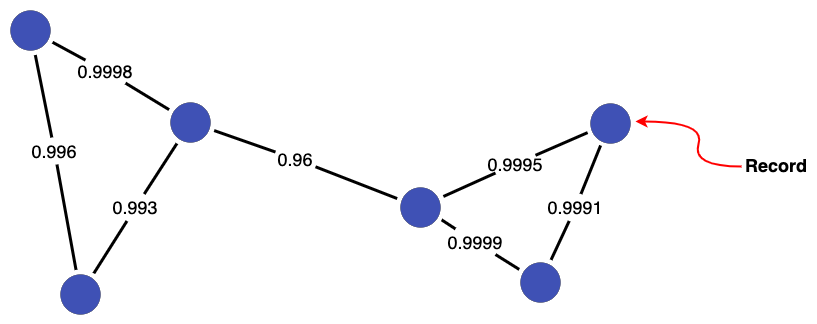

The diagram above was exported from draw.io. Its source (the exported page's mxGraphModel, read from the mxfile embedded in the PNG):
<mxGraphModel dx="819" dy="718" grid="1" gridSize="10" guides="1" tooltips="1" connect="1" arrows="1" fold="1" page="1" pageScale="1" pageWidth="1169" pageHeight="827" math="0" shadow="0">
  <root>
    <mxCell id="0" />
    <mxCell id="1" parent="0" />
    <mxCell id="8--HhbSZYtI3ddgJnD71-30" style="edgeStyle=none;rounded=0;orthogonalLoop=1;jettySize=auto;html=1;sourcePerimeterSpacing=5;endArrow=none;endFill=0;targetPerimeterSpacing=5;strokeWidth=3;" parent="1" source="2bu_Y3eltcdGrTqhSt9E-5" target="cYElKbxQgo7ZKdm-iqBS-3" edge="1">
      <mxGeometry relative="1" as="geometry">
        <mxPoint x="720" y="270" as="sourcePoint" />
        <mxPoint x="853" y="340.66666666666674" as="targetPoint" />
      </mxGeometry>
    </mxCell>
    <mxCell id="8--HhbSZYtI3ddgJnD71-31" style="edgeStyle=none;rounded=0;orthogonalLoop=1;jettySize=auto;html=1;sourcePerimeterSpacing=5;endArrow=none;endFill=0;targetPerimeterSpacing=5;strokeWidth=3;" parent="1" source="2bu_Y3eltcdGrTqhSt9E-10" target="cYElKbxQgo7ZKdm-iqBS-4" edge="1">
      <mxGeometry relative="1" as="geometry">
        <mxPoint x="679" y="301.70149253731347" as="sourcePoint" />
        <mxPoint x="603" y="374.29850746268653" as="targetPoint" />
      </mxGeometry>
    </mxCell>
    <mxCell id="cYElKbxQgo7ZKdm-iqBS-2" value="" style="ellipse;whiteSpace=wrap;html=1;aspect=fixed;fillColor=#3F51B5;strokeWidth=0;" parent="1" vertex="1">
      <mxGeometry x="520" y="202" width="40" height="40" as="geometry" />
    </mxCell>
    <mxCell id="cYElKbxQgo7ZKdm-iqBS-3" value="" style="ellipse;whiteSpace=wrap;html=1;aspect=fixed;fillColor=#3F51B5;strokeWidth=0;" parent="1" vertex="1">
      <mxGeometry x="750" y="287" width="40" height="40" as="geometry" />
    </mxCell>
    <mxCell id="cYElKbxQgo7ZKdm-iqBS-4" value="" style="ellipse;whiteSpace=wrap;html=1;aspect=fixed;fillColor=#3F51B5;strokeWidth=0;" parent="1" vertex="1">
      <mxGeometry x="360" y="110" width="40" height="40" as="geometry" />
    </mxCell>
    <mxCell id="0Em6HkdnnT268Eb0fTgz-2" value="" style="ellipse;whiteSpace=wrap;html=1;aspect=fixed;fillColor=#3F51B5;strokeWidth=0;" parent="1" vertex="1">
      <mxGeometry x="410" y="374" width="40" height="40" as="geometry" />
    </mxCell>
    <mxCell id="0Em6HkdnnT268Eb0fTgz-4" style="edgeStyle=none;rounded=0;orthogonalLoop=1;jettySize=auto;html=1;sourcePerimeterSpacing=5;endArrow=none;endFill=0;targetPerimeterSpacing=5;strokeWidth=3;" parent="1" source="2bu_Y3eltcdGrTqhSt9E-12" target="0Em6HkdnnT268Eb0fTgz-2" edge="1">
      <mxGeometry relative="1" as="geometry">
        <mxPoint x="251" y="300" as="sourcePoint" />
        <mxPoint x="389" y="388" as="targetPoint" />
      </mxGeometry>
    </mxCell>
    <mxCell id="0Em6HkdnnT268Eb0fTgz-5" style="edgeStyle=none;rounded=0;orthogonalLoop=1;jettySize=auto;html=1;sourcePerimeterSpacing=5;endArrow=none;endFill=0;targetPerimeterSpacing=5;strokeWidth=3;" parent="1" source="2bu_Y3eltcdGrTqhSt9E-8" target="cYElKbxQgo7ZKdm-iqBS-2" edge="1">
      <mxGeometry relative="1" as="geometry">
        <mxPoint x="371" y="323" as="sourcePoint" />
        <mxPoint x="509" y="411" as="targetPoint" />
      </mxGeometry>
    </mxCell>
    <mxCell id="0Em6HkdnnT268Eb0fTgz-7" value="" style="ellipse;whiteSpace=wrap;html=1;aspect=fixed;fillColor=#3F51B5;strokeWidth=0;" parent="1" vertex="1">
      <mxGeometry x="940" y="203" width="40" height="40" as="geometry" />
    </mxCell>
    <mxCell id="0Em6HkdnnT268Eb0fTgz-8" value="" style="ellipse;whiteSpace=wrap;html=1;aspect=fixed;fillColor=#3F51B5;strokeWidth=0;" parent="1" vertex="1">
      <mxGeometry x="870" y="362" width="40" height="40" as="geometry" />
    </mxCell>
    <mxCell id="0Em6HkdnnT268Eb0fTgz-9" style="edgeStyle=none;rounded=0;orthogonalLoop=1;jettySize=auto;html=1;sourcePerimeterSpacing=5;endArrow=none;endFill=0;targetPerimeterSpacing=5;strokeWidth=3;" parent="1" source="2bu_Y3eltcdGrTqhSt9E-15" target="0Em6HkdnnT268Eb0fTgz-8" edge="1">
      <mxGeometry relative="1" as="geometry">
        <mxPoint x="791.1269709013" y="319.36604281510813" as="sourcePoint" />
        <mxPoint x="881" y="444" as="targetPoint" />
      </mxGeometry>
    </mxCell>
    <mxCell id="0Em6HkdnnT268Eb0fTgz-12" style="edgeStyle=none;rounded=0;orthogonalLoop=1;jettySize=auto;html=1;sourcePerimeterSpacing=5;endArrow=none;endFill=0;targetPerimeterSpacing=5;strokeWidth=3;" parent="1" source="2bu_Y3eltcdGrTqhSt9E-14" edge="1">
      <mxGeometry relative="1" as="geometry">
        <mxPoint x="792.9070803635991" y="295.98672535004357" as="sourcePoint" />
        <mxPoint x="937.1349046165631" y="232.10877901162485" as="targetPoint" />
      </mxGeometry>
    </mxCell>
    <mxCell id="0Em6HkdnnT268Eb0fTgz-14" style="edgeStyle=none;rounded=0;orthogonalLoop=1;jettySize=auto;html=1;sourcePerimeterSpacing=5;endArrow=none;endFill=0;targetPerimeterSpacing=5;strokeWidth=3;" parent="1" source="2bu_Y3eltcdGrTqhSt9E-19" target="0Em6HkdnnT268Eb0fTgz-8" edge="1">
      <mxGeometry relative="1" as="geometry">
        <mxPoint x="950.1115775334893" y="244.9612521680001" as="sourcePoint" />
        <mxPoint x="808" y="355" as="targetPoint" />
      </mxGeometry>
    </mxCell>
    <mxCell id="2bu_Y3eltcdGrTqhSt9E-6" value="" style="edgeStyle=none;rounded=0;orthogonalLoop=1;jettySize=auto;html=1;sourcePerimeterSpacing=5;endArrow=none;endFill=0;targetPerimeterSpacing=5;strokeWidth=3;" parent="1" source="cYElKbxQgo7ZKdm-iqBS-2" target="2bu_Y3eltcdGrTqhSt9E-5" edge="1">
      <mxGeometry relative="1" as="geometry">
        <mxPoint x="563" y="231" as="sourcePoint" />
        <mxPoint x="747" y="298" as="targetPoint" />
      </mxGeometry>
    </mxCell>
    <mxCell id="2bu_Y3eltcdGrTqhSt9E-5" value="&lt;font style=&quot;font-size: 18px;&quot;&gt;0.96&lt;/font&gt;" style="text;html=1;strokeColor=none;fillColor=none;align=center;verticalAlign=middle;whiteSpace=wrap;rounded=0;" parent="1" vertex="1">
      <mxGeometry x="630" y="250" width="30" height="17" as="geometry" />
    </mxCell>
    <mxCell id="2bu_Y3eltcdGrTqhSt9E-9" value="" style="edgeStyle=none;rounded=0;orthogonalLoop=1;jettySize=auto;html=1;sourcePerimeterSpacing=5;endArrow=none;endFill=0;targetPerimeterSpacing=5;strokeWidth=3;" parent="1" source="0Em6HkdnnT268Eb0fTgz-2" target="2bu_Y3eltcdGrTqhSt9E-8" edge="1">
      <mxGeometry relative="1" as="geometry">
        <mxPoint x="443" y="373" as="sourcePoint" />
        <mxPoint x="527" y="243" as="targetPoint" />
      </mxGeometry>
    </mxCell>
    <mxCell id="2bu_Y3eltcdGrTqhSt9E-8" value="&lt;font style=&quot;font-size: 18px;&quot;&gt;0.993&lt;/font&gt;" style="text;html=1;strokeColor=none;fillColor=none;align=center;verticalAlign=middle;whiteSpace=wrap;rounded=0;" parent="1" vertex="1">
      <mxGeometry x="470" y="298.5" width="30" height="17" as="geometry" />
    </mxCell>
    <mxCell id="2bu_Y3eltcdGrTqhSt9E-11" value="" style="edgeStyle=none;rounded=0;orthogonalLoop=1;jettySize=auto;html=1;sourcePerimeterSpacing=5;endArrow=none;endFill=0;targetPerimeterSpacing=5;strokeWidth=3;" parent="1" source="cYElKbxQgo7ZKdm-iqBS-2" target="2bu_Y3eltcdGrTqhSt9E-10" edge="1">
      <mxGeometry relative="1" as="geometry">
        <mxPoint x="518" y="210" as="sourcePoint" />
        <mxPoint x="402" y="142" as="targetPoint" />
      </mxGeometry>
    </mxCell>
    <mxCell id="2bu_Y3eltcdGrTqhSt9E-10" value="&lt;font style=&quot;font-size: 18px;&quot;&gt;0.9998&lt;/font&gt;" style="text;html=1;strokeColor=none;fillColor=none;align=center;verticalAlign=middle;whiteSpace=wrap;rounded=0;" parent="1" vertex="1">
      <mxGeometry x="440" y="162" width="30" height="17" as="geometry" />
    </mxCell>
    <mxCell id="2bu_Y3eltcdGrTqhSt9E-13" value="" style="edgeStyle=none;rounded=0;orthogonalLoop=1;jettySize=auto;html=1;sourcePerimeterSpacing=5;endArrow=none;endFill=0;targetPerimeterSpacing=5;strokeWidth=3;" parent="1" source="cYElKbxQgo7ZKdm-iqBS-4" target="2bu_Y3eltcdGrTqhSt9E-12" edge="1">
      <mxGeometry relative="1" as="geometry">
        <mxPoint x="385" y="155" as="sourcePoint" />
        <mxPoint x="425" y="369" as="targetPoint" />
      </mxGeometry>
    </mxCell>
    <mxCell id="2bu_Y3eltcdGrTqhSt9E-12" value="&lt;font style=&quot;font-size: 18px;&quot;&gt;0.996&lt;/font&gt;" style="text;html=1;strokeColor=none;fillColor=none;align=center;verticalAlign=middle;whiteSpace=wrap;rounded=0;" parent="1" vertex="1">
      <mxGeometry x="389" y="242" width="30" height="17" as="geometry" />
    </mxCell>
    <mxCell id="2bu_Y3eltcdGrTqhSt9E-16" value="" style="edgeStyle=none;rounded=0;orthogonalLoop=1;jettySize=auto;html=1;sourcePerimeterSpacing=5;endArrow=none;endFill=0;targetPerimeterSpacing=5;strokeWidth=3;" parent="1" target="2bu_Y3eltcdGrTqhSt9E-15" edge="1">
      <mxGeometry relative="1" as="geometry">
        <mxPoint x="791.1269709013" y="319.36604281510813" as="sourcePoint" />
        <mxPoint x="869" y="369" as="targetPoint" />
      </mxGeometry>
    </mxCell>
    <mxCell id="2bu_Y3eltcdGrTqhSt9E-15" value="&lt;font style=&quot;font-size: 18px;&quot;&gt;0.9999&lt;/font&gt;" style="text;html=1;strokeColor=none;fillColor=none;align=center;verticalAlign=middle;whiteSpace=wrap;rounded=0;" parent="1" vertex="1">
      <mxGeometry x="810" y="333" width="30" height="17" as="geometry" />
    </mxCell>
    <mxCell id="2bu_Y3eltcdGrTqhSt9E-17" value="" style="edgeStyle=none;rounded=0;orthogonalLoop=1;jettySize=auto;html=1;sourcePerimeterSpacing=5;endArrow=none;endFill=0;targetPerimeterSpacing=5;strokeWidth=3;" parent="1" target="2bu_Y3eltcdGrTqhSt9E-14" edge="1">
      <mxGeometry relative="1" as="geometry">
        <mxPoint x="792.9070803635991" y="295.98672535004357" as="sourcePoint" />
        <mxPoint x="937.1349046165631" y="232.10877901162485" as="targetPoint" />
      </mxGeometry>
    </mxCell>
    <mxCell id="2bu_Y3eltcdGrTqhSt9E-14" value="&lt;span style=&quot;font-size: 18px;&quot;&gt;0.9995&lt;br&gt;&lt;/span&gt;" style="text;html=1;strokeColor=none;fillColor=none;align=center;verticalAlign=middle;whiteSpace=wrap;rounded=0;" parent="1" vertex="1">
      <mxGeometry x="850" y="255" width="30" height="17" as="geometry" />
    </mxCell>
    <mxCell id="2bu_Y3eltcdGrTqhSt9E-20" value="" style="edgeStyle=none;rounded=0;orthogonalLoop=1;jettySize=auto;html=1;sourcePerimeterSpacing=5;endArrow=none;endFill=0;targetPerimeterSpacing=5;strokeWidth=3;" parent="1" target="2bu_Y3eltcdGrTqhSt9E-19" edge="1">
      <mxGeometry relative="1" as="geometry">
        <mxPoint x="950.1115775334893" y="244.9612521680001" as="sourcePoint" />
        <mxPoint x="900" y="359" as="targetPoint" />
      </mxGeometry>
    </mxCell>
    <mxCell id="2bu_Y3eltcdGrTqhSt9E-19" value="&lt;span style=&quot;font-size: 18px;&quot;&gt;0.9991&lt;/span&gt;" style="text;html=1;strokeColor=none;fillColor=none;align=center;verticalAlign=middle;whiteSpace=wrap;rounded=0;" parent="1" vertex="1">
      <mxGeometry x="910" y="298.5" width="30" height="17" as="geometry" />
    </mxCell>
    <mxCell id="Ssv2zRohOgj-nZniBsgF-1" value="" style="curved=1;endArrow=classic;html=1;rounded=0;strokeColor=#FF0000;strokeWidth=2;movable=1;resizable=1;rotatable=1;deletable=1;editable=1;locked=0;connectable=1;" edge="1" parent="1">
      <mxGeometry width="50" height="50" relative="1" as="geometry">
        <mxPoint x="1091" y="266" as="sourcePoint" />
        <mxPoint x="985" y="221" as="targetPoint" />
        <Array as="points">
          <mxPoint x="1041" y="266" />
          <mxPoint x="1055" y="221" />
        </Array>
      </mxGeometry>
    </mxCell>
    <mxCell id="Ssv2zRohOgj-nZniBsgF-2" value="&lt;b&gt;&lt;font style=&quot;font-size: 18px;&quot;&gt;Record&lt;/font&gt;&lt;/b&gt;" style="text;strokeColor=none;align=center;fillColor=none;html=1;verticalAlign=middle;whiteSpace=wrap;rounded=0;" vertex="1" parent="1">
      <mxGeometry x="1096" y="250" width="60" height="30" as="geometry" />
    </mxCell>
  </root>
</mxGraphModel>